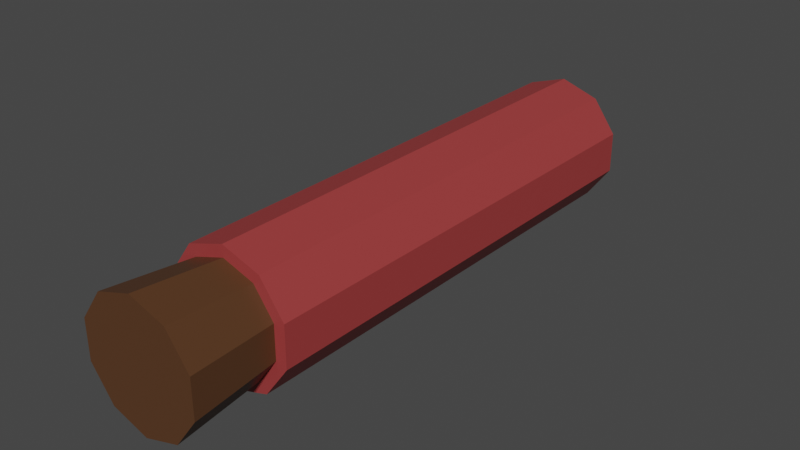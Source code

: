 # Source: MinorPotion.blend  (saved by Blender 2.82.7; exported with 4.5.12 LTS)
import bpy
from mathutils import Matrix  # noqa: F401  (used for matrix-valued properties, if any)

bpy.ops.wm.read_factory_settings(use_empty=True)
scene = bpy.context.scene
scene.name = 'Scene'

# ---- materials (node trees are filled in below, after node groups)
mat_plug = bpy.data.materials.new('Plug')
mat_plug.use_transparent_shadow = False
mat_potion = bpy.data.materials.new('Potion')
mat_potion.use_transparent_shadow = False

# ---- material node trees
mat_plug.use_nodes = True; mat_plug.node_tree.nodes.clear()
_N = mat_plug.node_tree.nodes; _L = mat_plug.node_tree.links
n0 = _N.new('ShaderNodeOutputMaterial'); n0.name = 'Вывод материала'; n0.location = (300, 300)
n1 = _N.new('ShaderNodeBsdfPrincipled'); n1.name = 'Принципиальный BSDF'; n1.location = (10, 300)
n1.distribution = 'GGX'
n1.subsurface_method = 'BURLEY'
n1.inputs[0].default_value = (0.0985, 0.04069, 0.01564, 1.0)
n1.inputs[3].default_value = 1.45
n1.inputs[27].default_value = (0.0, 0.0, 0.0, 1.0)
n1.inputs[28].default_value = 1.0
_L.new(n1.outputs[0], n0.inputs[0])
n0.is_active_output = True
mat_potion.use_nodes = True; mat_potion.node_tree.nodes.clear()
_N = mat_potion.node_tree.nodes; _L = mat_potion.node_tree.links
n0 = _N.new('ShaderNodeOutputMaterial'); n0.name = 'Вывод материала'; n0.location = (300, 300)
n1 = _N.new('ShaderNodeBsdfPrincipled'); n1.name = 'Принципиальный BSDF'; n1.location = (10, 300)
n1.distribution = 'GGX'
n1.subsurface_method = 'BURLEY'
n1.inputs[0].default_value = (0.3506, 0.04469, 0.04469, 1.0)
n1.inputs[3].default_value = 1.45
n1.inputs[27].default_value = (0.0, 0.0, 0.0, 1.0)
n1.inputs[28].default_value = 1.0
_L.new(n1.outputs[0], n0.inputs[0])
n0.is_active_output = True

# ---- world
world_world = bpy.data.worlds.new('World'); scene.world = world_world
world_world.use_nodes = True; world_world.node_tree.nodes.clear()
_N = world_world.node_tree.nodes; _L = world_world.node_tree.links
n0 = _N.new('ShaderNodeOutputWorld'); n0.name = 'World Output'; n0.location = (300, 300)
n1 = _N.new('ShaderNodeBackground'); n1.name = 'Background'; n1.location = (10, 300)
n1.inputs[0].default_value = (0.05088, 0.05088, 0.05088, 1.0)
_L.new(n1.outputs[0], n0.inputs[0])
n0.is_active_output = True
world_world.color = (0.05088, 0.05088, 0.05088)
world_world.use_sun_shadow = False
world_world.sun_shadow_jitter_overblur = 0.0

# ---- meshes
me_plug = bpy.data.meshes.new('Plug')
me_plug.from_pydata([(1.067e-10, -0.07325, 0.01676), (0.009849, -0.07325, 0.01356), (0.01594, -0.07325, 0.005178), (0.01594, -0.07325, -0.005178), (0.009849, -0.07325, -0.01356), (-1.358e-09, -0.07325, -0.01676), (-0.009849, -0.07325, -0.01356), (-0.01594, -0.07325, -0.005178), (-0.01594, -0.07325, 0.005178), (-0.009849, -0.07325, 0.01356), (3.533e-11, -0.1002, 0.01931), (0.01135, -0.1002, 0.01562), (0.01837, -0.1002, 0.005968), (0.01837, -0.1002, -0.005968), (0.01135, -0.1002, -0.01562), (-1.653e-09, -0.1002, -0.01931), (-0.01135, -0.1002, -0.01562), (-0.01837, -0.1002, -0.005968), (-0.01837, -0.1002, 0.005968), (-0.01135, -0.1002, 0.01562)], [], [(1, 0, 10, 11), (8, 7, 17, 18), (5, 4, 14, 15), (2, 1, 11, 12), (9, 8, 18, 19), (6, 5, 15, 16), (3, 2, 12, 13), (0, 9, 19, 10), (7, 6, 16, 17), (4, 3, 13, 14), (14, 13, 19, 18), (15, 14, 18, 17), (16, 15, 17), (13, 12, 10, 19), (11, 10, 12)])
_uv = me_plug.uv_layers.new(name='UVКарта')
_uv.uv.foreach_set('vector', [0.9, 1.0, 1.0, 1.0, 1.0, 1.0, 0.9, 1.0, 0.2, 1.0, 0.3, 1.0, 0.3, 1.0, 0.2, 1.0, 0.5, 1.0, 0.6, 1.0, 0.6, 1.0, 0.5, 1.0, 0.8, 1.0, 0.9, 1.0, 0.9, 1.0, 0.8, 1.0, 0.1, 1.0, 0.2, 1.0, 0.2, 1.0, 0.1, 1.0, 0.4, 1.0, 0.5, 1.0, 0.5, 1.0, 0.4, 1.0, 0.7, 1.0, 0.8, 1.0, 0.8, 1.0, 0.7, 1.0, -7.451e-08, 1.0, 0.1, 1.0, 0.1, 1.0, -7.451e-08, 1.0, 0.3, 1.0, 0.4, 1.0, 0.4, 1.0, 0.3, 1.0, 0.6, 1.0, 0.7, 1.0, 0.7, 1.0, 0.6, 1.0, 0.6, 1.0, 0.7, 1.0, 0.1, 1.0, 0.2, 1.0, 0.5, 1.0, 0.6, 1.0, 0.2, 1.0, 0.3, 1.0, 0.4, 1.0, 0.5, 1.0, 0.3, 1.0, 0.7, 1.0, 0.8, 1.0, -7.451e-08, 1.0, 0.1, 1.0, 0.9, 1.0, -7.451e-08, 1.0, 0.8, 1.0])
me_plug.materials.append(mat_plug)
me_plug.use_remesh_fix_poles = True
me_plug.use_remesh_preserve_attributes = False
me_plug.use_mirror_vertex_groups = False
me_plug.update()
me_potion = bpy.data.meshes.new('Potion')
me_potion.from_pydata([(0.0, 0.07325, 0.02033), (0.0, -0.07325, 0.02033), (0.01195, 0.07325, 0.01645), (0.01195, -0.07325, 0.01645), (0.01934, 0.07325, 0.006284), (0.01934, -0.07325, 0.006284), (0.01934, 0.07325, -0.006284), (0.01934, -0.07325, -0.006284), (0.01195, 0.07325, -0.01645), (0.01195, -0.07325, -0.01645), (-1.778e-09, 0.07325, -0.02033), (-1.778e-09, -0.07325, -0.02033), (-0.01195, 0.07325, -0.01645), (-0.01195, -0.07325, -0.01645), (-0.01934, 0.07325, -0.006284), (-0.01934, -0.07325, -0.006284), (-0.01934, 0.07325, 0.006284), (-0.01934, -0.07325, 0.006284), (-0.01195, 0.07325, 0.01645), (-0.01195, -0.07325, 0.01645), (0.0, 0.0821, 3.589e-09), (3.039e-06, 0.0788, -0.01607), (-0.01519, 0.07885, 0.004953), (-0.009364, 0.07886, 0.01291), (-0.01524, 0.07883, -0.004937), (3.041e-06, 0.07887, 0.01594), (-0.009442, 0.07881, -0.01298), (0.009341, 0.07885, 0.01287), (0.01516, 0.07883, 0.004942), (0.01523, 0.0788, -0.004931), (0.009445, 0.07878, -0.01298), (1.066e-10, -0.07325, 0.01676), (0.009849, -0.07325, 0.01356), (0.01594, -0.07325, 0.005178), (0.01594, -0.07325, -0.005178), (0.009849, -0.07325, -0.01356), (-1.358e-09, -0.07325, -0.01676), (-0.009849, -0.07325, -0.01356), (-0.01594, -0.07325, -0.005178), (-0.01594, -0.07325, 0.005178), (-0.009849, -0.07325, 0.01356)], [], [(0, 1, 3, 2), (2, 3, 5, 4), (4, 5, 7, 6), (6, 7, 9, 8), (8, 9, 11, 10), (10, 11, 13, 12), (12, 13, 15, 14), (14, 15, 17, 16), (17, 15, 38, 39), (16, 17, 19, 18), (18, 19, 1, 0), (20, 29, 30), (12, 26, 21, 10), (20, 27, 28), (0, 25, 23, 18), (20, 28, 29), (2, 27, 25, 0), (18, 23, 22, 16), (10, 21, 30, 8), (14, 24, 26, 12), (20, 24, 22), (22, 24, 14, 16), (22, 23, 20), (23, 25, 20), (21, 26, 20), (26, 24, 20), (25, 27, 20), (28, 27, 2, 4), (30, 29, 6, 8), (30, 21, 20), (29, 28, 4, 6), (7, 5, 33, 34), (11, 9, 35, 36), (15, 13, 37, 38), (1, 19, 40, 31), (5, 3, 32, 33), (3, 1, 31, 32), (19, 17, 39, 40), (9, 7, 34, 35), (13, 11, 36, 37)])
_uv = me_potion.uv_layers.new(name='UVКарта')
_uv.uv.foreach_set('vector', [1.0, 0.5, 1.0, 1.0, 0.9, 1.0, 0.9, 0.5, 0.9, 0.5, 0.9, 1.0, 0.8, 1.0, 0.8, 0.5, 0.8, 0.5, 0.8, 1.0, 0.7, 1.0, 0.7, 0.5, 0.7, 0.5, 0.7, 1.0, 0.6, 1.0, 0.6, 0.5, 0.6, 0.5, 0.6, 1.0, 0.5, 1.0, 0.5, 0.5, 0.5, 0.5, 0.5, 1.0, 0.4, 1.0, 0.4, 0.5, 0.4, 0.5, 0.4, 1.0, 0.3, 1.0, 0.3, 0.5, 0.3, 0.5, 0.3, 1.0, 0.2, 1.0, 0.2, 0.5, 0.2, 1.0, 0.3, 1.0, 0.3, 1.0, 0.2, 1.0, 0.2, 0.5, 0.2, 1.0, 0.1, 1.0, 0.1, 0.5, 0.1, 0.5, 0.1, 1.0, -7.451e-08, 1.0, -7.451e-08, 0.5, 0.0, 0.0, 0.354, 0.2529, 0.3045, 0.2537, 0.4, 0.5, 0.2031, 0.2538, 0.2541, 0.2541, 0.5, 0.5, 0.0, 0.0, 0.4517, 0.251, 0.4029, 0.2518, -7.451e-08, 0.5, -3.748e-08, 0.2515, 0.05035, 0.2517, 0.1, 0.5, 0.0, 0.0, 0.4029, 0.2518, 0.354, 0.2529, 0.9, 0.5, 0.4517, 0.251, 0.503, 0.2515, 1.0, 0.5, 0.1, 0.5, 0.05035, 0.2517, 0.101, 0.2524, 0.2, 0.5, 0.5, 0.5, 0.2541, 0.2541, 0.3045, 0.2537, 0.6, 0.5, 0.3, 0.5, 0.1519, 0.2532, 0.2031, 0.2538, 0.4, 0.5, 0.0, 0.0, 0.1519, 0.2532, 0.101, 0.2524, 0.101, 0.2524, 0.1519, 0.2532, 0.3, 0.5, 0.2, 0.5, 0.101, 0.2524, 0.05035, 0.2517, 0.0, 0.0, 0.05035, 0.2517, -3.748e-08, 0.2515, 0.0, 0.0, 0.2541, 0.2541, 0.2031, 0.2538, 0.0, 0.0, 0.2031, 0.2538, 0.1519, 0.2532, 0.0, 0.0, 0.503, 0.2515, 0.4517, 0.251, 0.0, 0.0, 0.4029, 0.2518, 0.4517, 0.251, 0.9, 0.5, 0.8, 0.5, 0.3045, 0.2537, 0.354, 0.2529, 0.7, 0.5, 0.6, 0.5, 0.3045, 0.2537, 0.2541, 0.2541, 0.0, 0.0, 0.354, 0.2529, 0.4029, 0.2518, 0.8, 0.5, 0.7, 0.5, 0.7, 1.0, 0.8, 1.0, 0.8, 1.0, 0.7, 1.0, 0.5, 1.0, 0.6, 1.0, 0.6, 1.0, 0.5, 1.0, 0.3, 1.0, 0.4, 1.0, 0.4, 1.0, 0.3, 1.0, -7.451e-08, 1.0, 0.1, 1.0, 0.1, 1.0, -7.451e-08, 1.0, 0.8, 1.0, 0.9, 1.0, 0.9, 1.0, 0.8, 1.0, 0.9, 1.0, 1.0, 1.0, 1.0, 1.0, 0.9, 1.0, 0.1, 1.0, 0.2, 1.0, 0.2, 1.0, 0.1, 1.0, 0.6, 1.0, 0.7, 1.0, 0.7, 1.0, 0.6, 1.0, 0.4, 1.0, 0.5, 1.0, 0.5, 1.0, 0.4, 1.0])
me_potion.materials.append(mat_potion)
me_potion.use_remesh_fix_poles = True
me_potion.use_remesh_preserve_attributes = False
me_potion.use_mirror_vertex_groups = False
me_potion.update()

# ---- objects
ob_plug = bpy.data.objects.new('Plug', me_plug)
ob_potion = bpy.data.objects.new('Potion', me_potion)

# ---- transforms, parenting, visibility, modifiers, constraints
ob_plug.location = (0.0, 0.0, 0.0)
ob_plug.scale = (1.512, 1.512, 1.512)
ob_plug.lineart.crease_threshold = 0.0
ob_potion.location = (0.0, 0.0, 0.0)
ob_potion.scale = (1.512, 1.512, 1.512)
ob_potion.lineart.crease_threshold = 0.0

# ---- collection membership
scene.collection.objects.link(ob_plug)
scene.collection.objects.link(ob_potion)

# ---- scene / render settings (as saved in the file)
scene.frame_start = 1; scene.frame_end = 250; scene.frame_set(1)
scene.render.engine = 'BLENDER_EEVEE_NEXT'
scene.cycles.use_denoising = False
scene.cycles.samples = 128
scene.cycles.sampling_pattern = 'TABULATED_SOBOL'
scene.cycles.use_adaptive_sampling = False
scene.cycles.use_light_tree = False
scene.view_settings.view_transform = 'Filmic'
bpy.context.view_layer.update()

# ---- added for rendering (the .blend has no active camera and no usable light): camera, sun
cam_auto = bpy.data.cameras.new('AutoCamera')
cam_auto.lens = 50.0
cam_auto.sensor_width = 36.0
cam_auto.clip_end = 1000.0
ob_auto_camera = bpy.data.objects.new('AutoCamera', cam_auto)
scene.collection.objects.link(ob_auto_camera)
ob_auto_camera.location = (0.266791, -0.333799, 0.213432)
ob_auto_camera.rotation_euler = (1.09748, -7.21219e-08, 0.694738)
scene.camera = ob_auto_camera
light_auto_sun = bpy.data.lights.new('AutoSun', 'SUN')
light_auto_sun.energy = 3.0
light_auto_sun.angle = 0.0523599
ob_auto_sun = bpy.data.objects.new('AutoSun', light_auto_sun)
scene.collection.objects.link(ob_auto_sun)
ob_auto_sun.rotation_euler = (0.872665, 0.174533, 0.523599)
bpy.context.view_layer.update()
